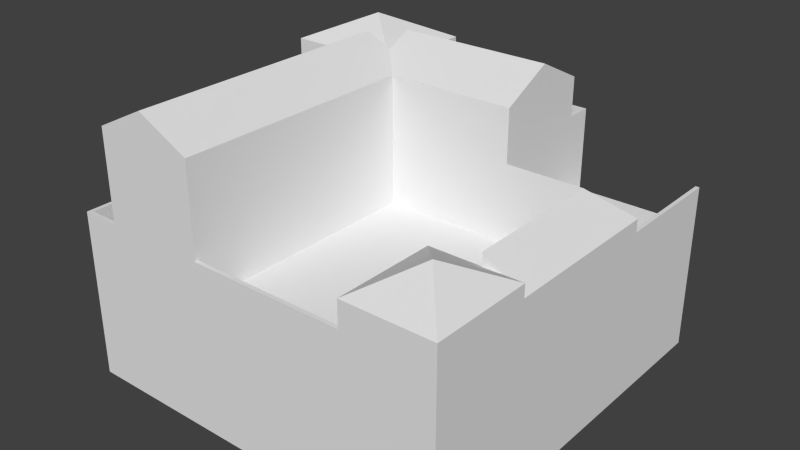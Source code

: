 # Source: School.blend  (saved by Blender 2.76.0; exported with 4.5.12 LTS)
import bpy
from mathutils import Matrix  # noqa: F401  (used for matrix-valued properties, if any)

bpy.ops.wm.read_factory_settings(use_empty=True)
scene = bpy.context.scene
scene.name = 'Scene'

# ---- collections
col_collection_1 = bpy.data.collections.new('Collection 1'); scene.collection.children.link(col_collection_1)

# ---- world
world_world = bpy.data.worlds.new('World'); scene.world = world_world
world_world.color = (0.05088, 0.05088, 0.05088)
world_world.use_sun_shadow = False
world_world.sun_shadow_jitter_overblur = 0.0
world_world.cycles.sampling_method = 'MANUAL'
world_world.cycles.sample_map_resolution = 256

# ---- meshes
me_cube_008 = bpy.data.meshes.new('Cube.008')
me_cube_008.from_pydata([(4.0, -7.5, 2.5), (4.0, -3.5, 2.5), (7.5, -7.5, 2.5), (7.5, -3.5, 2.5), (5.75, -5.5, 3.5), (5.75, -5.5, 3.5), (7.5, -3.5, 2.0), (6.0, -3.5, 3.0), (6.0, 2.0, 3.0), (7.5, 3.0, 2.0), (6.0, -3.5, 2.0), (6.0, 3.0, 2.0), (6.0, -3.5, 3.0), (6.0, 2.0, 3.0), (6.0, -3.5, 2.0), (6.0, 3.0, 2.0), (3.0, 2.0, 3.0), (3.0, 3.0, 2.0), (6.0, 2.0, 2.0), (3.0, 2.0, 2.0)], [], [(5, 3, 1, 4), (2, 5, 4, 0), (5, 2, 3), (4, 1, 0), (7, 6, 9, 8), (10, 7, 12, 14), (9, 11, 8), (7, 10, 6), (12, 13, 15, 14), (7, 8, 13, 12), (8, 11, 15, 13), (11, 10, 14, 15), (13, 15, 17, 16), (13, 16, 19, 18)])
me_cube_008.use_remesh_preserve_volume = False
me_cube_008.use_remesh_preserve_attributes = False
me_cube_008.use_mirror_vertex_groups = False
me_cube_008.update()
me_cube_007 = bpy.data.meshes.new('Cube.007')
me_cube_007.from_pydata([(-3.0, 7.0, 5.0), (-7.5, 7.0, 5.0), (-7.5, 3.0, 5.0), (-3.0, 3.0, 5.0), (-5.25, 5.0, 6.0), (-5.25, 5.0, 6.0)], [], [(4, 5, 3, 0), (1, 2, 5, 4), (4, 0, 1), (5, 2, 3)])
me_cube_007.use_remesh_preserve_volume = False
me_cube_007.use_remesh_preserve_attributes = False
me_cube_007.use_mirror_vertex_groups = False
me_cube_007.update()
me_cube_006 = bpy.data.meshes.new('Cube.006')
me_cube_006.from_pydata([(-3.0, 2.0, 5.0), (3.0, 2.0, 5.0), (3.0, 6.0, 5.0), (-3.0, 6.0, 5.0), (3.0, 4.0, 6.0), (-3.0, 4.0, 6.0), (-4.0, -7.5, 6.0), (-2.0, -7.5, 5.0), (-6.0, -7.5, 5.0), (-6.0, 3.0, 5.0), (-2.0, 3.0, 5.0), (-4.0, 3.0, 6.0)], [], [(5, 4, 2, 3), (0, 1, 4, 5), (4, 1, 2), (5, 3, 0), (11, 9, 8, 6), (10, 11, 6, 7), (6, 8, 7), (11, 10, 9)])
me_cube_006.use_remesh_preserve_volume = False
me_cube_006.use_remesh_preserve_attributes = False
me_cube_006.use_mirror_vertex_groups = False
me_cube_006.update()
me_cube_005 = bpy.data.meshes.new('Cube.005')
me_cube_005.from_pydata([(-3.0, 7.0, 2.5), (3.0, 7.0, 2.5), (-3.0, 7.0, 3.5), (3.0, 7.0, 3.5), (-3.0, 6.85, 2.5), (2.85, 6.85, 2.5), (-3.0, 6.85, 3.5), (2.85, 6.85, 3.5), (2.85, 6.0, 2.5), (2.85, 6.0, 3.5), (3.0, 6.0, 2.5), (3.0, 6.0, 3.5)], [], [(9, 11, 3, 7), (4, 5, 7, 6), (1, 3, 11, 10), (3, 2, 6, 7), (7, 5, 8, 9), (3, 1, 0, 2)])
me_cube_005.use_remesh_preserve_volume = False
me_cube_005.use_remesh_preserve_attributes = False
me_cube_005.use_mirror_vertex_groups = False
me_cube_005.update()
me_cube_004 = bpy.data.meshes.new('Cube.004')
me_cube_004.from_pydata([(-6.0, -7.5, 8.941e-07), (-7.5, -7.5, 8.941e-07), (-7.5, -7.5, 1.5), (-7.35, -7.35, 8.762e-07), (-7.35, -7.35, 1.5), (-6.0, -7.5, 1.5), (-6.0, -7.35, 1.5), (-6.0, -7.35, 8.762e-07), (-7.35, 3.0, 1.5), (-7.5, 3.0, 1.5), (-7.35, 3.0, -3.576e-07), (-7.5, 3.0, -3.576e-07), (-2.0, -7.5, 8.941e-07), (-2.0, -7.5, 1.5), (-2.0, -7.35, 1.5), (-2.0, -7.35, 8.762e-07), (4.0, -7.5, 8.941e-07), (4.0, -7.5, 1.5), (4.0, -7.35, 1.5), (4.0, -7.35, 8.762e-07), (-7.5, 7.0, 1.5), (-7.5, 7.0, -8.345e-07), (7.5, 3.0, 1.5), (7.5, 3.0, -3.576e-07), (-7.5, 7.5, -8.941e-07), (-7.5, 7.5, 1.5), (7.35, 3.0, 1.5), (7.35, 3.0, -3.576e-07), (-7.35, 7.5, -8.941e-07), (-7.35, 7.5, 1.5), (7.5, 7.5, 1.5), (7.5, 7.5, -8.941e-07), (7.35, 7.5, 1.5), (7.35, 7.5, -8.941e-07), (-7.35, 7.0, -8.345e-07), (-7.35, 7.0, 1.5)], [], [(1, 0, 5, 2), (4, 6, 7, 3), (5, 6, 4, 2), (9, 2, 4, 8), (10, 8, 4, 3), (11, 1, 2, 9), (13, 17, 18, 14), (14, 18, 19, 15), (12, 16, 17, 13), (24, 21, 20, 25), (26, 22, 30, 32), (29, 28, 24, 25), (30, 31, 33, 32), (27, 26, 32, 33), (22, 23, 31, 30), (29, 35, 34, 28), (25, 20, 35, 29)])
_ca = me_cube_004.color_attributes.new('Col', 'BYTE_COLOR', 'CORNER')
_ca.data.foreach_set('color', [1.0, 1.0, 1.0, 1.0, 1.0, 1.0, 1.0, 1.0, 1.0, 1.0, 1.0, 1.0, 1.0, 1.0, 1.0, 1.0, 1.0, 1.0, 1.0, 1.0, 1.0, 1.0, 1.0, 1.0, 1.0, 1.0, 1.0, 1.0, 1.0, 1.0, 1.0, 1.0, 1.0, 1.0, 1.0, 1.0, 1.0, 1.0, 1.0, 1.0, 1.0, 1.0, 1.0, 1.0, 1.0, 1.0, 1.0, 1.0, 1.0, 1.0, 1.0, 1.0, 1.0, 1.0, 1.0, 1.0, 1.0, 1.0, 1.0, 1.0, 1.0, 1.0, 1.0, 1.0, 1.0, 1.0, 1.0, 1.0, 1.0, 1.0, 1.0, 1.0, 1.0, 1.0, 1.0, 1.0, 1.0, 1.0, 1.0, 1.0, 1.0, 1.0, 1.0, 1.0, 1.0, 1.0, 1.0, 1.0, 1.0, 1.0, 1.0, 1.0, 1.0, 1.0, 1.0, 1.0, 1.0, 1.0, 1.0, 1.0, 1.0, 1.0, 1.0, 1.0, 1.0, 1.0, 1.0, 1.0, 1.0, 1.0, 1.0, 1.0, 1.0, 1.0, 1.0, 1.0, 1.0, 1.0, 1.0, 1.0, 1.0, 1.0, 1.0, 1.0, 1.0, 1.0, 1.0, 1.0, 1.0, 1.0, 1.0, 1.0, 1.0, 1.0, 1.0, 1.0, 1.0, 1.0, 1.0, 1.0, 1.0, 1.0, 1.0, 1.0, 1.0, 1.0, 1.0, 1.0, 1.0, 1.0, 1.0, 1.0, 1.0, 1.0, 1.0, 1.0, 1.0, 1.0, 1.0, 1.0, 1.0, 1.0, 1.0, 1.0, 1.0, 1.0, 1.0, 1.0, 1.0, 1.0, 1.0, 1.0, 1.0, 1.0, 1.0, 1.0, 1.0, 1.0, 1.0, 1.0, 1.0, 1.0, 1.0, 1.0, 1.0, 1.0, 1.0, 1.0, 1.0, 1.0, 1.0, 1.0, 1.0, 1.0, 1.0, 1.0, 1.0, 1.0, 1.0, 1.0, 1.0, 1.0, 1.0, 1.0, 1.0, 1.0, 1.0, 1.0, 1.0, 1.0, 1.0, 1.0, 1.0, 1.0, 1.0, 1.0, 1.0, 1.0, 1.0, 1.0, 1.0, 1.0, 1.0, 1.0, 1.0, 1.0, 1.0, 1.0, 1.0, 1.0, 1.0, 1.0, 1.0, 1.0, 1.0, 1.0, 1.0, 1.0, 1.0, 1.0, 1.0, 1.0, 1.0, 1.0, 1.0, 1.0, 1.0, 1.0, 1.0, 1.0, 1.0, 1.0, 1.0, 1.0, 1.0, 1.0, 1.0, 1.0, 1.0, 1.0, 1.0, 1.0, 1.0, 1.0, 1.0, 1.0, 1.0, 1.0, 1.0, 1.0, 1.0, 1.0])
me_cube_004.use_remesh_preserve_volume = False
me_cube_004.use_remesh_preserve_attributes = False
me_cube_004.use_mirror_vertex_groups = False
me_cube_004.update()
me_cube_003 = bpy.data.meshes.new('Cube.003')
me_cube_003.from_pydata([(4.0, -7.5, 8.941e-07), (4.0, -7.5, 2.5), (4.0, -3.5, 4.172e-07), (4.0, -3.5, 2.5), (7.5, -7.5, 8.941e-07), (7.5, -7.5, 2.5), (7.5, -3.5, 4.172e-07), (7.5, -3.5, 2.5), (7.5, 2.0, -2.384e-07), (7.5, 2.0, 2.0), (7.5, -3.5, 4.172e-07), (7.5, -3.5, 2.0), (6.0, 2.0, 2.0), (6.0, 2.0, -2.384e-07), (6.0, -3.5, 2.0), (6.0, -3.5, 4.172e-07), (7.5, 3.0, 2.0), (7.5, 3.0, -3.576e-07), (6.0, 3.0, 2.0), (6.0, 3.0, -3.576e-07), (3.0, 2.0, 2.0), (3.0, 2.0, -2.384e-07), (3.0, 3.0, 2.0), (3.0, 3.0, -3.576e-07)], [], [(1, 3, 2, 0), (3, 7, 6, 2), (7, 5, 4, 6), (5, 1, 0, 4), (12, 9, 16, 18), (5, 7, 3, 1), (8, 9, 11, 10), (13, 15, 14, 12), (9, 8, 17, 16), (13, 12, 20, 21), (9, 12, 14, 11), (17, 19, 18, 16), (12, 18, 22, 20), (18, 19, 23, 22)])
me_cube_003.use_remesh_preserve_volume = False
me_cube_003.use_remesh_preserve_attributes = False
me_cube_003.use_mirror_vertex_groups = False
me_cube_003.update()
me_cube_002 = bpy.data.meshes.new('Cube.002')
me_cube_002.from_pydata([(-6.0, -7.5, 2.5), (-6.0, -7.5, 8.941e-07), (-6.0, 3.0, 2.5), (-3.0, -7.5, 8.941e-07), (-3.0, -7.5, 2.5), (-6.0, -7.5, 5.0), (-6.0, 3.0, 5.0), (-3.0, 3.0, 5.0), (-3.0, -7.5, 5.0), (-2.0, 2.0, 2.5), (-2.0, 2.0, -2.384e-07), (-2.0, -7.5, 2.5), (-2.0, -7.5, 8.941e-07), (-2.0, 2.0, 5.0), (-2.0, -7.5, 5.0), (3.0, 2.0, 2.5), (3.0, 2.0, -2.384e-07), (3.0, 2.0, 5.0), (3.0, 3.0, 5.0), (3.0, 2.0, 2.0), (3.0, 3.0, 2.0), (-6.0, 3.0, -3.576e-07), (-3.0, -7.5, 8.941e-07)], [(22, 1)], [(0, 2, 21, 1), (0, 1, 3, 4), (8, 7, 6, 5), (2, 0, 5, 6), (0, 4, 8, 5), (9, 11, 12, 10), (11, 9, 13, 14), (7, 8, 14, 13), (3, 12, 11, 4), (8, 4, 11, 14), (13, 9, 15, 17), (9, 10, 16, 15), (18, 7, 13, 17), (18, 17, 19, 20)])
_ca = me_cube_002.color_attributes.new('Col', 'BYTE_COLOR', 'CORNER')
_ca.data.foreach_set('color', [1.0, 1.0, 1.0, 1.0, 1.0, 1.0, 1.0, 1.0, 1.0, 1.0, 1.0, 1.0, 1.0, 1.0, 1.0, 1.0, 1.0, 1.0, 1.0, 1.0, 1.0, 1.0, 1.0, 1.0, 1.0, 1.0, 1.0, 1.0, 1.0, 1.0, 1.0, 1.0, 1.0, 1.0, 1.0, 1.0, 1.0, 1.0, 1.0, 1.0, 1.0, 1.0, 1.0, 1.0, 1.0, 1.0, 1.0, 1.0, 1.0, 1.0, 1.0, 1.0, 1.0, 1.0, 1.0, 1.0, 1.0, 1.0, 1.0, 1.0, 1.0, 1.0, 1.0, 1.0, 1.0, 1.0, 1.0, 1.0, 1.0, 1.0, 1.0, 1.0, 1.0, 1.0, 1.0, 1.0, 1.0, 1.0, 1.0, 1.0, 1.0, 1.0, 1.0, 1.0, 1.0, 1.0, 1.0, 1.0, 1.0, 1.0, 1.0, 1.0, 1.0, 1.0, 1.0, 1.0, 1.0, 1.0, 1.0, 1.0, 1.0, 1.0, 1.0, 1.0, 1.0, 1.0, 1.0, 1.0, 1.0, 1.0, 1.0, 1.0, 1.0, 1.0, 1.0, 1.0, 1.0, 1.0, 1.0, 1.0, 1.0, 1.0, 1.0, 1.0, 1.0, 1.0, 1.0, 1.0, 1.0, 1.0, 1.0, 1.0, 1.0, 1.0, 1.0, 1.0, 1.0, 1.0, 1.0, 1.0, 1.0, 1.0, 1.0, 1.0, 1.0, 1.0, 1.0, 1.0, 1.0, 1.0, 1.0, 1.0, 1.0, 1.0, 1.0, 1.0, 1.0, 1.0, 1.0, 1.0, 1.0, 1.0, 1.0, 1.0, 1.0, 1.0, 1.0, 1.0, 1.0, 1.0, 1.0, 1.0, 1.0, 1.0, 1.0, 1.0, 1.0, 1.0, 1.0, 1.0, 1.0, 1.0, 1.0, 1.0, 1.0, 1.0, 1.0, 1.0, 1.0, 1.0, 1.0, 1.0, 1.0, 1.0, 1.0, 1.0, 1.0, 1.0, 1.0, 1.0, 1.0, 1.0, 1.0, 1.0, 1.0, 1.0, 1.0, 1.0, 1.0, 1.0, 1.0, 1.0, 1.0, 1.0, 1.0, 1.0, 1.0, 1.0, 1.0, 1.0, 1.0, 1.0, 1.0, 1.0])
me_cube_002.use_remesh_preserve_volume = False
me_cube_002.use_remesh_preserve_attributes = False
me_cube_002.use_mirror_vertex_groups = False
me_cube_002.update()
me_cube_001 = bpy.data.meshes.new('Cube.001')
me_cube_001.from_pydata([(-3.0, 3.0, -3.576e-07), (-3.0, 3.0, 2.5), (-3.0, 7.0, -8.345e-07), (-3.0, 7.0, 2.5), (3.0, 3.0, -3.576e-07), (3.0, 3.0, 2.5), (3.0, 7.0, -8.345e-07), (3.0, 7.0, 2.5), (-3.0, 3.0, 5.0), (3.0, 3.0, 5.0), (3.0, 6.0, 2.5), (-3.0, 6.0, 2.5), (3.0, 6.0, 5.0), (-3.0, 6.0, 5.0), (-7.5, 3.0, -3.576e-07), (-7.5, 3.0, 2.5), (-7.5, 7.0, 2.5), (-7.5, 7.0, -8.345e-07), (-3.0, 3.0, 5.0), (-3.0, 7.0, 5.0), (-7.5, 3.0, 5.0), (-7.5, 7.0, 5.0)], [], [(3, 2, 17, 16), (3, 7, 6, 2), (7, 5, 4, 6), (5, 1, 0, 4), (10, 7, 3, 11), (9, 5, 10, 12), (10, 11, 13, 12), (8, 9, 12, 13), (15, 16, 17, 14), (0, 1, 15, 14), (3, 16, 21, 19), (18, 19, 21, 20), (16, 15, 20, 21), (15, 1, 18, 20), (1, 3, 19, 18), (5, 9, 8, 1)])
me_cube_001.use_remesh_preserve_volume = False
me_cube_001.use_remesh_preserve_attributes = False
me_cube_001.use_mirror_vertex_groups = False
me_cube_001.update()
me_plane = bpy.data.meshes.new('Plane')
me_plane.from_pydata([(-7.5, -7.5, 8.941e-07), (7.5, -7.5, 8.941e-07), (-7.5, 7.5, -8.941e-07), (7.5, 7.5, -8.941e-07), (-7.5, -7.5, -5.0), (7.5, -7.5, -5.0), (-7.5, 7.5, -5.0), (7.5, 7.5, -5.0)], [], [(0, 1, 3, 2), (4, 6, 7, 5), (3, 7, 6, 2), (0, 4, 5, 1), (1, 5, 7, 3), (2, 6, 4, 0)])
me_plane.use_remesh_preserve_volume = False
me_plane.use_remesh_preserve_attributes = False
me_plane.use_mirror_vertex_groups = False
me_plane.update()

# ---- objects
ob_back_roof = bpy.data.objects.new('Back_Roof', me_cube_008)
ob_main_roof_corner = bpy.data.objects.new('Main_Roof_Corner', me_cube_007)
ob_main_roof = bpy.data.objects.new('Main_Roof', me_cube_006)
ob_main_balcony = bpy.data.objects.new('Main_Balcony', me_cube_005)
ob_walls = bpy.data.objects.new('Walls', me_cube_004)
ob_back = bpy.data.objects.new('Back', me_cube_003)
ob_classrooms = bpy.data.objects.new('Classrooms', me_cube_002)
ob_main = bpy.data.objects.new('Main', me_cube_001)
ob_ground = bpy.data.objects.new('Ground', me_plane)

# ---- transforms, parenting, visibility, modifiers, constraints
ob_back_roof.location = (4.768e-07, -4.768e-07, 2.842e-14)
ob_back_roof.lineart.crease_threshold = 0.0
ob_main_roof_corner.location = (3.553e-15, 7.105e-15, -7.105e-15)
ob_main_roof_corner.lineart.crease_threshold = 0.0
ob_main_roof.location = (3.553e-15, 7.105e-15, -7.105e-15)
ob_main_roof.lineart.crease_threshold = 0.0
ob_main_balcony.location = (3.553e-15, 7.105e-15, -7.105e-15)
ob_main_balcony.lineart.crease_threshold = 0.0
ob_walls.location = (3.553e-15, 7.105e-15, -7.105e-15)
ob_walls.lineart.crease_threshold = 0.0
ob_back.location = (4.768e-07, -4.768e-07, 2.842e-14)
ob_back.lineart.crease_threshold = 0.0
ob_classrooms.location = (-4.768e-07, 7.105e-15, -7.105e-15)
ob_classrooms.lineart.crease_threshold = 0.0
ob_main.location = (3.553e-15, 7.105e-15, -7.105e-15)
ob_main.lineart.crease_threshold = 0.0
ob_ground.location = (3.553e-15, 7.105e-15, -7.105e-15)
ob_ground.lineart.crease_threshold = 0.0

# ---- collection membership
col_collection_1.objects.link(ob_back_roof)
col_collection_1.objects.link(ob_main_roof_corner)
col_collection_1.objects.link(ob_main_roof)
col_collection_1.objects.link(ob_main_balcony)
col_collection_1.objects.link(ob_walls)
col_collection_1.objects.link(ob_back)
col_collection_1.objects.link(ob_classrooms)
col_collection_1.objects.link(ob_main)
col_collection_1.objects.link(ob_ground)

# ---- scene / render settings (as saved in the file)
scene.frame_start = 1; scene.frame_end = 250; scene.frame_set(1)
scene.render.engine = 'BLENDER_EEVEE_NEXT'
scene.render.resolution_percentage = 50
scene.render.dither_intensity = 0.0
scene.cycles.use_denoising = False
scene.cycles.samples = 10
scene.cycles.sampling_pattern = 'TABULATED_SOBOL'
scene.cycles.light_sampling_threshold = 0.0
scene.cycles.use_adaptive_sampling = False
scene.cycles.use_light_tree = False
scene.cycles.blur_glossy = 0.0
scene.cycles.pixel_filter_type = 'GAUSSIAN'
scene.cycles.sample_clamp_indirect = 0.0
scene.view_settings.view_transform = 'Standard'
bpy.context.view_layer.update()

# ---- added for rendering (the .blend has no active camera and no usable light): camera, sun
cam_auto = bpy.data.cameras.new('AutoCamera')
cam_auto.lens = 50.0
cam_auto.sensor_width = 36.0
cam_auto.clip_end = 1000.0
ob_auto_camera = bpy.data.objects.new('AutoCamera', cam_auto)
scene.collection.objects.link(ob_auto_camera)
ob_auto_camera.location = (22.1088, -26.5306, 18.187)
ob_auto_camera.rotation_euler = (1.09748, -7.21219e-08, 0.694738)
scene.camera = ob_auto_camera
light_auto_sun = bpy.data.lights.new('AutoSun', 'SUN')
light_auto_sun.energy = 3.0
light_auto_sun.angle = 0.0523599
ob_auto_sun = bpy.data.objects.new('AutoSun', light_auto_sun)
scene.collection.objects.link(ob_auto_sun)
ob_auto_sun.rotation_euler = (0.872665, 0.174533, 0.523599)
bpy.context.view_layer.update()
